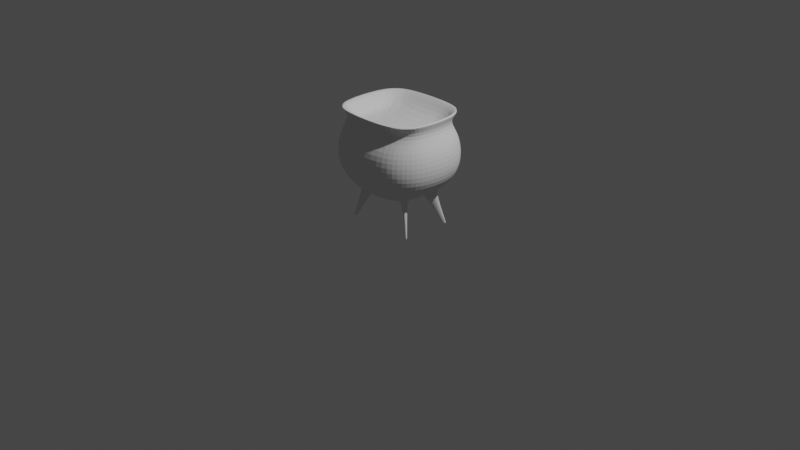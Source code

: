 # Source: pot.blend  (saved by Blender 4.3.32; exported with 4.5.12 LTS)
import bpy
from mathutils import Matrix  # noqa: F401  (used for matrix-valued properties, if any)

bpy.ops.wm.read_factory_settings(use_empty=True)
scene = bpy.context.scene
scene.name = 'Scene'

# ---- collections
col_collection = bpy.data.collections.new('Collection'); scene.collection.children.link(col_collection)

# ---- world
world_world = bpy.data.worlds.new('World'); scene.world = world_world
world_world.use_nodes = True; world_world.node_tree.nodes.clear()
_N = world_world.node_tree.nodes; _L = world_world.node_tree.links
n0 = _N.new('ShaderNodeOutputWorld'); n0.name = 'World Output'; n0.location = (300, 300)
n1 = _N.new('ShaderNodeBackground'); n1.name = 'Background'; n1.location = (10, 300)
n1.inputs[0].default_value = (0.05088, 0.05088, 0.05088, 1.0)
_L.new(n1.outputs[0], n0.inputs[0])
n0.is_active_output = True
world_world.color = (0.05088, 0.05088, 0.05088)
world_world.use_sun_shadow = False
world_world.sun_shadow_jitter_overblur = 0.0

# ---- cameras
cam_camera = bpy.data.cameras.new('Camera')
cam_camera.clip_end = 100.0
cam_camera.ortho_scale = 7.314

# ---- lights
light_light = bpy.data.lights.new('Light', 'POINT')
light_light.transmission_factor = 0.0
light_light.energy = 1000.0
light_light.shadow_soft_size = 0.1
light_light.shadow_maximum_resolution = 0.006
light_light.use_absolute_resolution = True

# ---- meshes
me_sphere = bpy.data.meshes.new('Sphere')
me_sphere.from_pydata([(0.0, 0.5221, 0.9413), (0.0, 0.5601, 0.75), (0.0, 0.5221, 0.5587), (0.0, 0.1913, 0.2881), (0.3118, 0.3385, 1.104), (0.2992, 0.4869, 0.9413), (0.3138, 0.5221, 0.75), (0.2992, 0.4869, 0.5587), (0.1954, 0.3868, 0.3964), (0.07322, 0.1768, 0.2881), (0.4013, 0.2787, 1.104), (0.4491, 0.3868, 0.9413), (0.476, 0.4137, 0.75), (0.4491, 0.3868, 0.5587), (0.3101, 0.3101, 0.3964), (0.1353, 0.1353, 0.2881), (0.4611, 0.1892, 1.104), (0.5492, 0.2369, 0.9413), (0.5844, 0.2515, 0.75), (0.5492, 0.2369, 0.5587), (0.3868, 0.1954, 0.3964), (0.1768, 0.07322, 0.2881), (0.4821, 0.0002347, 1.104), (0.5844, -5.96e-08, 0.9413), (0.6224, -7.451e-08, 0.75), (0.5844, -5.96e-08, 0.5587), (0.4137, -4.47e-08, 0.3964), (0.1913, -2.235e-08, 0.2881), (0.4611, -0.1869, 1.104), (0.5492, -0.2345, 0.9413), (0.5844, -0.2491, 0.75), (0.5492, -0.2345, 0.5587), (0.3868, -0.193, 0.3964), (0.1768, -0.07322, 0.2881), (0.4013, -0.2764, 1.104), (0.4491, -0.3844, 0.9413), (0.476, -0.4113, 0.75), (0.4491, -0.3844, 0.5587), (0.3101, -0.3077, 0.3964), (0.1353, -0.1353, 0.2881), (0.3118, -0.3362, 1.104), (0.2992, -0.4845, 0.9413), (0.3138, -0.5197, 0.75), (0.2992, -0.4845, 0.5587), (0.1954, -0.3844, 0.3964), (0.07322, -0.1768, 0.2881), (0.0, -0.3572, 1.104), (0.0, -0.5197, 0.9413), (0.0, -0.5577, 0.75), (0.0, -0.5197, 0.5587), (0.0, -0.4113, 0.3964), (-5.96e-08, -0.1913, 0.2881), (0.0, 0.0, 0.25), (0.0, 0.3595, 1.104), (0.0, 0.4137, 0.3964), (0.2791, 0.2396, 0.3674), (0.198, 0.1585, 0.3171), (0.3149, 0.1761, 0.3674), (0.2174, 0.1194, 0.3171), (0.3173, -0.1758, 0.3694), (0.2233, -0.1222, 0.3209), (0.2781, -0.2357, 0.3665), (0.1999, -0.1585, 0.318), (0.396, -0.2603, 0.0001852), (0.359, -0.2392, 0.0001852), (0.3825, -0.2805, 0.0001852), (0.3517, -0.2501, 0.0001852), (0.39, 0.2876, -0.0001052), (0.3581, 0.2556, -0.0001052), (0.404, 0.2666, -0.0001052), (0.3657, 0.2443, -0.0001052), (0.344, 0.4624, 1.208), (0.4587, 0.3857, 1.208), (0.5353, 0.271, 1.208), (0.5622, -5.052e-08, 1.208), (0.5353, -0.2773, 1.208), (0.4587, -0.392, 1.208), (0.344, -0.4686, 1.208), (0.0, -0.4956, 1.208), (0.0, 0.4893, 1.208), (0.2865, 0.4016, 1.193), (0.382, 0.3379, 1.193), (0.4457, 0.2424, 1.193), (0.4681, 0.009061, 1.193), (0.4457, -0.2295, 1.193), (0.382, -0.3249, 1.193), (0.2865, -0.3887, 1.193), (0.0, -0.4111, 1.193), (0.0, 0.424, 1.193), (0.2836, 0.2683, 1.021), (0.3552, 0.2204, 1.021), (0.4031, 0.1858, 1.021), (0.4199, -0.001043, 1.021), (0.4031, -0.1918, 1.021), (0.3552, -0.2283, 1.021), (0.2836, -0.2762, 1.021), (0.0, -0.293, 1.021), (0.0, 0.2851, 1.021), (0.3807, -0.2797, 0.006526), (0.3946, -0.2588, 0.006576), (0.3491, -0.2485, 0.005686), (0.3566, -0.2372, 0.005736), (0.403, 0.2656, 0.003938), (0.3888, 0.287, 0.003938), (0.3641, 0.2429, 0.003384), (0.3564, 0.2546, 0.003384)], [], [(54, 2, 7, 8), (1, 0, 5, 6), (3, 54, 8, 9), (2, 1, 6, 7), (0, 53, 4, 5), (52, 3, 9), (9, 8, 14, 15), (7, 6, 12, 13), (5, 4, 10, 11), (52, 9, 15), (8, 7, 13, 14), (6, 5, 11, 12), (11, 10, 16, 17), (52, 15, 21), (14, 13, 19, 20), (12, 11, 17, 18), (38, 39, 62, 61), (13, 12, 18, 19), (52, 21, 27), (20, 19, 25, 26), (18, 17, 23, 24), (21, 20, 26, 27), (19, 18, 24, 25), (17, 16, 22, 23), (27, 26, 32, 33), (25, 24, 30, 31), (23, 22, 28, 29), (52, 27, 33), (26, 25, 31, 32), (24, 23, 29, 30), (32, 38, 61, 59), (31, 30, 36, 37), (29, 28, 34, 35), (52, 33, 39), (32, 31, 37, 38), (30, 29, 35, 36), (52, 39, 45), (38, 37, 43, 44), (36, 35, 41, 42), (39, 38, 44, 45), (37, 36, 42, 43), (35, 34, 40, 41), (44, 43, 49, 50), (42, 41, 47, 48), (45, 44, 50, 51), (43, 42, 48, 49), (41, 40, 46, 47), (52, 45, 51), (103, 102, 69, 67), (99, 98, 65, 63), (33, 32, 59, 60), (21, 15, 56, 58), (20, 21, 58, 57), (15, 14, 55, 56), (39, 33, 60, 62), (14, 20, 57, 55), (64, 63, 65, 66), (98, 100, 66, 65), (100, 101, 64, 66), (101, 99, 63, 64), (68, 67, 69, 70), (102, 104, 70, 69), (104, 105, 68, 70), (105, 103, 67, 68), (46, 40, 77, 78), (40, 34, 76, 77), (34, 28, 75, 76), (10, 4, 71, 72), (22, 16, 73, 74), (16, 10, 72, 73), (4, 53, 79, 71), (28, 22, 74, 75), (78, 77, 86, 87), (76, 75, 84, 85), (74, 73, 82, 83), (72, 71, 80, 81), (71, 79, 88, 80), (77, 76, 85, 86), (75, 74, 83, 84), (73, 72, 81, 82), (81, 80, 89, 90), (80, 88, 97, 89), (86, 85, 94, 95), (84, 83, 92, 93), (82, 81, 90, 91), (87, 86, 95, 96), (85, 84, 93, 94), (83, 82, 91, 92), (89, 97, 96, 95, 94, 93, 92, 91, 90), (60, 59, 99, 101), (62, 60, 101, 100), (61, 62, 100, 98), (59, 61, 98, 99), (56, 55, 103, 105), (58, 56, 105, 104), (57, 58, 104, 102), (55, 57, 102, 103)])
_uv = me_sphere.uv_layers.new(name='UVMap')
_uv.uv.foreach_set('vector', [0.75, 0.25, 0.75, 0.375, 0.6875, 0.375, 0.6875, 0.25, 0.75, 0.5, 0.75, 0.625, 0.6875, 0.625, 0.6875, 0.5, 0.75, 0.125, 0.75, 0.25, 0.6875, 0.25, 0.6875, 0.125, 0.75, 0.375, 0.75, 0.5, 0.6875, 0.5, 0.6875, 0.375, 0.75, 0.625, 0.75, 0.75, 0.6875, 0.75, 0.6875, 0.625, 0.7188, 0.0, 0.75, 0.125, 0.6875, 0.125, 0.6875, 0.125, 0.6875, 0.25, 0.625, 0.25, 0.625, 0.125, 0.6875, 0.375, 0.6875, 0.5, 0.625, 0.5, 0.625, 0.375, 0.6875, 0.625, 0.6875, 0.75, 0.625, 0.75, 0.625, 0.625, 0.6562, 0.0, 0.6875, 0.125, 0.625, 0.125, 0.6875, 0.25, 0.6875, 0.375, 0.625, 0.375, 0.625, 0.25, 0.6875, 0.5, 0.6875, 0.625, 0.625, 0.625, 0.625, 0.5, 0.625, 0.625, 0.625, 0.75, 0.5625, 0.75, 0.5625, 0.625, 0.5938, 0.0, 0.625, 0.125, 0.5625, 0.125, 0.625, 0.25, 0.625, 0.375, 0.5625, 0.375, 0.5625, 0.25, 0.625, 0.5, 0.625, 0.625, 0.5625, 0.625, 0.5625, 0.5, 0.375, 0.25, 0.375, 0.125, 0.375, 0.125, 0.375, 0.25, 0.625, 0.375, 0.625, 0.5, 0.5625, 0.5, 0.5625, 0.375, 0.5312, 0.0, 0.5625, 0.125, 0.5, 0.125, 0.5625, 0.25, 0.5625, 0.375, 0.5, 0.375, 0.5, 0.25, 0.5625, 0.5, 0.5625, 0.625, 0.5, 0.625, 0.5, 0.5, 0.5625, 0.125, 0.5625, 0.25, 0.5, 0.25, 0.5, 0.125, 0.5625, 0.375, 0.5625, 0.5, 0.5, 0.5, 0.5, 0.375, 0.5625, 0.625, 0.5625, 0.75, 0.5, 0.75, 0.5, 0.625, 0.5, 0.125, 0.5, 0.25, 0.4375, 0.25, 0.4375, 0.125, 0.5, 0.375, 0.5, 0.5, 0.4375, 0.5, 0.4375, 0.375, 0.5, 0.625, 0.5, 0.75, 0.4375, 0.75, 0.4375, 0.625, 0.4687, 0.0, 0.5, 0.125, 0.4375, 0.125, 0.5, 0.25, 0.5, 0.375, 0.4375, 0.375, 0.4375, 0.25, 0.5, 0.5, 0.5, 0.625, 0.4375, 0.625, 0.4375, 0.5, 0.4375, 0.25, 0.375, 0.25, 0.375, 0.25, 0.4375, 0.25, 0.4375, 0.375, 0.4375, 0.5, 0.375, 0.5, 0.375, 0.375, 0.4375, 0.625, 0.4375, 0.75, 0.375, 0.75, 0.375, 0.625, 0.4062, 0.0, 0.4375, 0.125, 0.375, 0.125, 0.4375, 0.25, 0.4375, 0.375, 0.375, 0.375, 0.375, 0.25, 0.4375, 0.5, 0.4375, 0.625, 0.375, 0.625, 0.375, 0.5, 0.3437, 0.0, 0.375, 0.125, 0.3125, 0.125, 0.375, 0.25, 0.375, 0.375, 0.3125, 0.375, 0.3125, 0.25, 0.375, 0.5, 0.375, 0.625, 0.3125, 0.625, 0.3125, 0.5, 0.375, 0.125, 0.375, 0.25, 0.3125, 0.25, 0.3125, 0.125, 0.375, 0.375, 0.375, 0.5, 0.3125, 0.5, 0.3125, 0.375, 0.375, 0.625, 0.375, 0.75, 0.3125, 0.75, 0.3125, 0.625, 0.3125, 0.25, 0.3125, 0.375, 0.25, 0.375, 0.25, 0.25, 0.3125, 0.5, 0.3125, 0.625, 0.25, 0.625, 0.25, 0.5, 0.3125, 0.125, 0.3125, 0.25, 0.25, 0.25, 0.25, 0.125, 0.3125, 0.375, 0.3125, 0.5, 0.25, 0.5, 0.25, 0.375, 0.3125, 0.625, 0.3125, 0.75, 0.25, 0.75, 0.25, 0.625, 0.2812, 0.0, 0.3125, 0.125, 0.25, 0.125, 0.625, 0.25, 0.5625, 0.25, 0.5625, 0.25, 0.625, 0.25, 0.4375, 0.25, 0.375, 0.25, 0.375, 0.25, 0.4375, 0.25, 0.4375, 0.125, 0.4375, 0.25, 0.4375, 0.25, 0.4375, 0.125, 0.5625, 0.125, 0.625, 0.125, 0.625, 0.125, 0.5625, 0.125, 0.5625, 0.25, 0.5625, 0.125, 0.5625, 0.125, 0.5625, 0.25, 0.625, 0.125, 0.625, 0.25, 0.625, 0.25, 0.625, 0.125, 0.375, 0.125, 0.4375, 0.125, 0.4375, 0.125, 0.375, 0.125, 0.625, 0.25, 0.5625, 0.25, 0.5625, 0.25, 0.625, 0.25, 0.4375, 0.125, 0.4375, 0.25, 0.375, 0.25, 0.375, 0.125, 0.375, 0.25, 0.375, 0.125, 0.375, 0.125, 0.375, 0.25, 0.375, 0.125, 0.4375, 0.125, 0.4375, 0.125, 0.375, 0.125, 0.4375, 0.125, 0.4375, 0.25, 0.4375, 0.25, 0.4375, 0.125, 0.625, 0.125, 0.625, 0.25, 0.5625, 0.25, 0.5625, 0.125, 0.5625, 0.25, 0.5625, 0.125, 0.5625, 0.125, 0.5625, 0.25, 0.5625, 0.125, 0.625, 0.125, 0.625, 0.125, 0.5625, 0.125, 0.625, 0.125, 0.625, 0.25, 0.625, 0.25, 0.625, 0.125, 0.25, 0.75, 0.3125, 0.75, 0.3125, 0.75, 0.25, 0.75, 0.3125, 0.75, 0.375, 0.75, 0.375, 0.75, 0.3125, 0.75, 0.375, 0.75, 0.4375, 0.75, 0.4375, 0.75, 0.375, 0.75, 0.625, 0.75, 0.6875, 0.75, 0.6875, 0.75, 0.625, 0.75, 0.5, 0.75, 0.5625, 0.75, 0.5625, 0.75, 0.5, 0.75, 0.5625, 0.75, 0.625, 0.75, 0.625, 0.75, 0.5625, 0.75, 0.6875, 0.75, 0.75, 0.75, 0.75, 0.75, 0.6875, 0.75, 0.4375, 0.75, 0.5, 0.75, 0.5, 0.75, 0.4375, 0.75, 0.25, 0.75, 0.3125, 0.75, 0.3125, 0.75, 0.25, 0.75, 0.375, 0.75, 0.4375, 0.75, 0.4375, 0.75, 0.375, 0.75, 0.5, 0.75, 0.5625, 0.75, 0.5625, 0.75, 0.5, 0.75, 0.625, 0.75, 0.6875, 0.75, 0.6875, 0.75, 0.625, 0.75, 0.6875, 0.75, 0.75, 0.75, 0.75, 0.75, 0.6875, 0.75, 0.3125, 0.75, 0.375, 0.75, 0.375, 0.75, 0.3125, 0.75, 0.4375, 0.75, 0.5, 0.75, 0.5, 0.75, 0.4375, 0.75, 0.5625, 0.75, 0.625, 0.75, 0.625, 0.75, 0.5625, 0.75, 0.625, 0.75, 0.6875, 0.75, 0.6875, 0.75, 0.625, 0.75, 0.6875, 0.75, 0.75, 0.75, 0.75, 0.75, 0.6875, 0.75, 0.3125, 0.75, 0.375, 0.75, 0.375, 0.75, 0.3125, 0.75, 0.4375, 0.75, 0.5, 0.75, 0.5, 0.75, 0.4375, 0.75, 0.5625, 0.75, 0.625, 0.75, 0.625, 0.75, 0.5625, 0.75, 0.25, 0.75, 0.3125, 0.75, 0.3125, 0.75, 0.25, 0.75, 0.375, 0.75, 0.4375, 0.75, 0.4375, 0.75, 0.375, 0.75, 0.5, 0.75, 0.5625, 0.75, 0.5625, 0.75, 0.5, 0.75, 0.6875, 0.75, 0.75, 0.75, 0.25, 0.75, 0.3125, 0.75, 0.375, 0.75, 0.4375, 0.75, 0.5, 0.75, 0.5625, 0.75, 0.625, 0.75, 0.4375, 0.125, 0.4375, 0.25, 0.4375, 0.25, 0.4375, 0.125, 0.375, 0.125, 0.4375, 0.125, 0.4375, 0.125, 0.375, 0.125, 0.375, 0.25, 0.375, 0.125, 0.375, 0.125, 0.375, 0.25, 0.4375, 0.25, 0.375, 0.25, 0.375, 0.25, 0.4375, 0.25, 0.625, 0.125, 0.625, 0.25, 0.625, 0.25, 0.625, 0.125, 0.5625, 0.125, 0.625, 0.125, 0.625, 0.125, 0.5625, 0.125, 0.5625, 0.25, 0.5625, 0.125, 0.5625, 0.125, 0.5625, 0.25, 0.625, 0.25, 0.5625, 0.25, 0.5625, 0.25, 0.625, 0.25])
me_sphere.update()

# ---- objects
ob_light = bpy.data.objects.new('Light', light_light)
ob_camera = bpy.data.objects.new('Camera', cam_camera)
ob_sphere = bpy.data.objects.new('Sphere', me_sphere)

# ---- transforms, parenting, visibility, modifiers, constraints
ob_light.location = (4.076, 1.005, 5.904)
ob_light.rotation_euler = (0.6503, 0.05522, 1.866)
ob_light.lock_rotations_4d = False
ob_light.empty_display_type = 'ARROWS'
ob_light.color = (0.0, 0.0, 0.0, 0.0)
ob_light.lineart.crease_threshold = 0.0
ob_camera.location = (7.359, -6.926, 4.958)
ob_camera.rotation_euler = (1.109, 0.0, 0.8149)
ob_camera.lock_rotations_4d = False
ob_camera.empty_display_type = 'ARROWS'
ob_camera.color = (0.0, 0.0, 0.0, 0.0)
ob_camera.display_type = 'WIRE'
ob_camera.lineart.crease_threshold = 0.0
ob_sphere.location = (0.0, 0.0, 0.0)
_m = ob_sphere.modifiers.new('Mirror', 'MIRROR')
_m.use_clip = True
_m = ob_sphere.modifiers.new('Subdivision', 'SUBSURF')

# ---- collection membership
col_collection.objects.link(ob_light)
col_collection.objects.link(ob_camera)
col_collection.objects.link(ob_sphere)

# ---- scene / render settings (as saved in the file)
scene.camera = ob_camera
scene.frame_start = 1; scene.frame_end = 250; scene.frame_set(1)
scene.render.engine = 'BLENDER_EEVEE_NEXT'
scene.cycles.sampling_pattern = 'TABULATED_SOBOL'
scene.cycles.use_light_tree = False
scene.view_settings.view_transform = 'Filmic'
bpy.context.view_layer.update()
